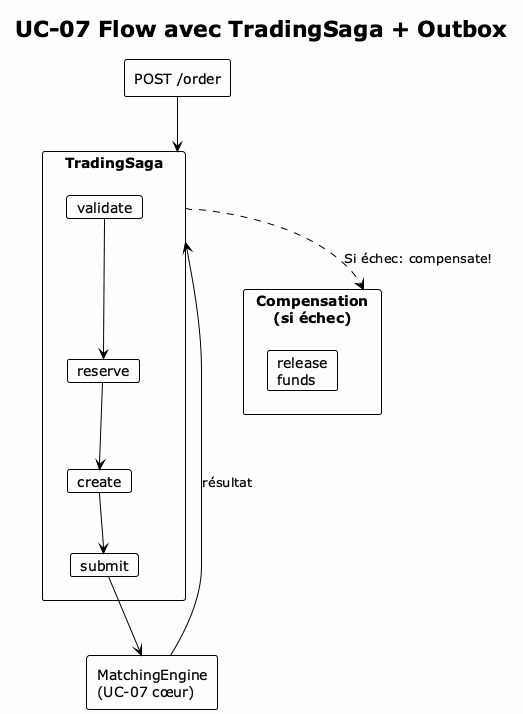

The diagram above was rendered by PlantUML. Its source (embedded in the PNG):
@startuml UC07_Flow_Diagram
!theme plain
skinparam backgroundColor #FEFEFE
title UC-07 Flow avec TradingSaga + Outbox

rectangle "POST /order" as client
rectangle "TradingSaga" as saga {
  card "validate" as v
  card "reserve" as r
  card "create" as c
  card "submit" as s
}
rectangle "MatchingEngine\n(UC-07 cœur)" as engine

rectangle "Compensation\n(si échec)" as comp {
  card "release\nfunds" as release
}

client --> saga
v --> r
r --> c
c --> s
s --> engine
engine --> saga : résultat

saga ..> comp : "Si échec: compensate!"

@enduml